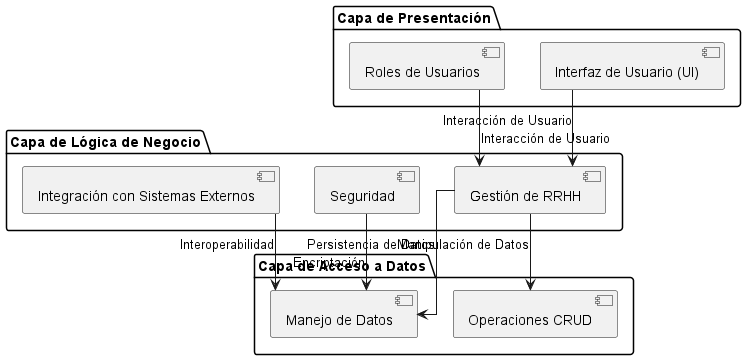

The diagram above was rendered by PlantUML. Its source (embedded in the PNG):
@startuml
skinparam linetype ortho

package "Capa de Presentación" {
  [Interfaz de Usuario (UI)]
  [Roles de Usuarios]
}

package "Capa de Lógica de Negocio" {
  [Gestión de RRHH]
  [Seguridad]
  [Integración con Sistemas Externos]
}

package "Capa de Acceso a Datos" {
  [Operaciones CRUD]
  [Manejo de Datos]
}

[Interfaz de Usuario (UI)] -down-> [Gestión de RRHH] : Interacción de Usuario
[Roles de Usuarios] -down-> [Gestión de RRHH] : Interacción de Usuario
[Gestión de RRHH] -down-> [Operaciones CRUD] : Manipulación de Datos
[Gestión de RRHH] -down-> [Manejo de Datos] : Persistencia de Datos
[Seguridad] -down-> [Manejo de Datos] : Encriptación
[Integración con Sistemas Externos] -down-> [Manejo de Datos] : Interoperabilidad
@enduml